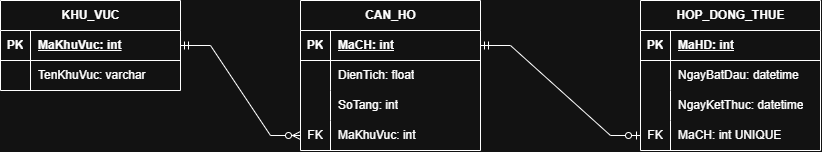

The diagram above was exported from draw.io. Its source (the exported page's mxGraphModel, read from the mxfile embedded in the PNG):
<mxGraphModel dx="2225" dy="825" grid="1" gridSize="10" guides="1" tooltips="1" connect="1" arrows="1" fold="1" page="1" pageScale="1" pageWidth="827" pageHeight="1169" math="0" shadow="0">
  <root>
    <mxCell id="0" />
    <mxCell id="1" parent="0" />
    <mxCell id="mbf3u6W21o6UcH8LgXDJ-2" parent="1" style="shape=table;startSize=30;container=1;collapsible=1;childLayout=tableLayout;fixedRows=1;rowLines=0;fontStyle=1;align=center;resizeLast=1;html=1;" value="CAN_HO                                 " vertex="1">
      <mxGeometry height="150" width="180" x="280" y="320" as="geometry" />
    </mxCell>
    <mxCell id="mbf3u6W21o6UcH8LgXDJ-3" parent="mbf3u6W21o6UcH8LgXDJ-2" style="shape=tableRow;horizontal=0;startSize=0;swimlaneHead=0;swimlaneBody=0;fillColor=none;collapsible=0;dropTarget=0;points=[[0,0.5],[1,0.5]];portConstraint=eastwest;top=0;left=0;right=0;bottom=1;" value="" vertex="1">
      <mxGeometry height="30" width="180" y="30" as="geometry" />
    </mxCell>
    <mxCell id="mbf3u6W21o6UcH8LgXDJ-4" parent="mbf3u6W21o6UcH8LgXDJ-3" style="shape=partialRectangle;connectable=0;fillColor=none;top=0;left=0;bottom=0;right=0;fontStyle=1;overflow=hidden;whiteSpace=wrap;html=1;" value="PK" vertex="1">
      <mxGeometry height="30" width="30" as="geometry">
        <mxRectangle height="30" width="30" as="alternateBounds" />
      </mxGeometry>
    </mxCell>
    <mxCell id="mbf3u6W21o6UcH8LgXDJ-5" parent="mbf3u6W21o6UcH8LgXDJ-3" style="shape=partialRectangle;connectable=0;fillColor=none;top=0;left=0;bottom=0;right=0;align=left;spacingLeft=6;fontStyle=5;overflow=hidden;whiteSpace=wrap;html=1;" value="MaCH: int" vertex="1">
      <mxGeometry height="30" width="150" x="30" as="geometry">
        <mxRectangle height="30" width="150" as="alternateBounds" />
      </mxGeometry>
    </mxCell>
    <mxCell id="mbf3u6W21o6UcH8LgXDJ-6" parent="mbf3u6W21o6UcH8LgXDJ-2" style="shape=tableRow;horizontal=0;startSize=0;swimlaneHead=0;swimlaneBody=0;fillColor=none;collapsible=0;dropTarget=0;points=[[0,0.5],[1,0.5]];portConstraint=eastwest;top=0;left=0;right=0;bottom=0;" value="" vertex="1">
      <mxGeometry height="30" width="180" y="60" as="geometry" />
    </mxCell>
    <mxCell id="mbf3u6W21o6UcH8LgXDJ-7" parent="mbf3u6W21o6UcH8LgXDJ-6" style="shape=partialRectangle;connectable=0;fillColor=none;top=0;left=0;bottom=0;right=0;editable=1;overflow=hidden;whiteSpace=wrap;html=1;" value="" vertex="1">
      <mxGeometry height="30" width="30" as="geometry">
        <mxRectangle height="30" width="30" as="alternateBounds" />
      </mxGeometry>
    </mxCell>
    <mxCell id="mbf3u6W21o6UcH8LgXDJ-8" parent="mbf3u6W21o6UcH8LgXDJ-6" style="shape=partialRectangle;connectable=0;fillColor=none;top=0;left=0;bottom=0;right=0;align=left;spacingLeft=6;overflow=hidden;whiteSpace=wrap;html=1;" value="DienTich: float" vertex="1">
      <mxGeometry height="30" width="150" x="30" as="geometry">
        <mxRectangle height="30" width="150" as="alternateBounds" />
      </mxGeometry>
    </mxCell>
    <mxCell id="mbf3u6W21o6UcH8LgXDJ-9" parent="mbf3u6W21o6UcH8LgXDJ-2" style="shape=tableRow;horizontal=0;startSize=0;swimlaneHead=0;swimlaneBody=0;fillColor=none;collapsible=0;dropTarget=0;points=[[0,0.5],[1,0.5]];portConstraint=eastwest;top=0;left=0;right=0;bottom=0;" value="" vertex="1">
      <mxGeometry height="30" width="180" y="90" as="geometry" />
    </mxCell>
    <mxCell id="mbf3u6W21o6UcH8LgXDJ-10" parent="mbf3u6W21o6UcH8LgXDJ-9" style="shape=partialRectangle;connectable=0;fillColor=none;top=0;left=0;bottom=0;right=0;editable=1;overflow=hidden;whiteSpace=wrap;html=1;" value="" vertex="1">
      <mxGeometry height="30" width="30" as="geometry">
        <mxRectangle height="30" width="30" as="alternateBounds" />
      </mxGeometry>
    </mxCell>
    <mxCell id="mbf3u6W21o6UcH8LgXDJ-11" parent="mbf3u6W21o6UcH8LgXDJ-9" style="shape=partialRectangle;connectable=0;fillColor=none;top=0;left=0;bottom=0;right=0;align=left;spacingLeft=6;overflow=hidden;whiteSpace=wrap;html=1;" value="SoTang: int" vertex="1">
      <mxGeometry height="30" width="150" x="30" as="geometry">
        <mxRectangle height="30" width="150" as="alternateBounds" />
      </mxGeometry>
    </mxCell>
    <mxCell id="mbf3u6W21o6UcH8LgXDJ-12" parent="mbf3u6W21o6UcH8LgXDJ-2" style="shape=tableRow;horizontal=0;startSize=0;swimlaneHead=0;swimlaneBody=0;fillColor=none;collapsible=0;dropTarget=0;points=[[0,0.5],[1,0.5]];portConstraint=eastwest;top=0;left=0;right=0;bottom=0;" value="" vertex="1">
      <mxGeometry height="30" width="180" y="120" as="geometry" />
    </mxCell>
    <mxCell id="mbf3u6W21o6UcH8LgXDJ-13" parent="mbf3u6W21o6UcH8LgXDJ-12" style="shape=partialRectangle;connectable=0;fillColor=none;top=0;left=0;bottom=0;right=0;editable=1;overflow=hidden;whiteSpace=wrap;html=1;" value="FK" vertex="1">
      <mxGeometry height="30" width="30" as="geometry">
        <mxRectangle height="30" width="30" as="alternateBounds" />
      </mxGeometry>
    </mxCell>
    <mxCell id="mbf3u6W21o6UcH8LgXDJ-14" parent="mbf3u6W21o6UcH8LgXDJ-12" style="shape=partialRectangle;connectable=0;fillColor=none;top=0;left=0;bottom=0;right=0;align=left;spacingLeft=6;overflow=hidden;whiteSpace=wrap;html=1;" value="MaKhuVuc: int" vertex="1">
      <mxGeometry height="30" width="150" x="30" as="geometry">
        <mxRectangle height="30" width="150" as="alternateBounds" />
      </mxGeometry>
    </mxCell>
    <mxCell id="mbf3u6W21o6UcH8LgXDJ-15" parent="1" style="shape=table;startSize=30;container=1;collapsible=1;childLayout=tableLayout;fixedRows=1;rowLines=0;fontStyle=1;align=center;resizeLast=1;html=1;" value="HOP_DONG_THUE" vertex="1">
      <mxGeometry height="150" width="180" x="620" y="320" as="geometry" />
    </mxCell>
    <mxCell id="mbf3u6W21o6UcH8LgXDJ-16" parent="mbf3u6W21o6UcH8LgXDJ-15" style="shape=tableRow;horizontal=0;startSize=0;swimlaneHead=0;swimlaneBody=0;fillColor=none;collapsible=0;dropTarget=0;points=[[0,0.5],[1,0.5]];portConstraint=eastwest;top=0;left=0;right=0;bottom=1;" value="" vertex="1">
      <mxGeometry height="30" width="180" y="30" as="geometry" />
    </mxCell>
    <mxCell id="mbf3u6W21o6UcH8LgXDJ-17" parent="mbf3u6W21o6UcH8LgXDJ-16" style="shape=partialRectangle;connectable=0;fillColor=none;top=0;left=0;bottom=0;right=0;fontStyle=1;overflow=hidden;whiteSpace=wrap;html=1;" value="PK" vertex="1">
      <mxGeometry height="30" width="30" as="geometry">
        <mxRectangle height="30" width="30" as="alternateBounds" />
      </mxGeometry>
    </mxCell>
    <mxCell id="mbf3u6W21o6UcH8LgXDJ-18" parent="mbf3u6W21o6UcH8LgXDJ-16" style="shape=partialRectangle;connectable=0;fillColor=none;top=0;left=0;bottom=0;right=0;align=left;spacingLeft=6;fontStyle=5;overflow=hidden;whiteSpace=wrap;html=1;" value="MaHD: int" vertex="1">
      <mxGeometry height="30" width="150" x="30" as="geometry">
        <mxRectangle height="30" width="150" as="alternateBounds" />
      </mxGeometry>
    </mxCell>
    <mxCell id="mbf3u6W21o6UcH8LgXDJ-19" parent="mbf3u6W21o6UcH8LgXDJ-15" style="shape=tableRow;horizontal=0;startSize=0;swimlaneHead=0;swimlaneBody=0;fillColor=none;collapsible=0;dropTarget=0;points=[[0,0.5],[1,0.5]];portConstraint=eastwest;top=0;left=0;right=0;bottom=0;" value="" vertex="1">
      <mxGeometry height="30" width="180" y="60" as="geometry" />
    </mxCell>
    <mxCell id="mbf3u6W21o6UcH8LgXDJ-20" parent="mbf3u6W21o6UcH8LgXDJ-19" style="shape=partialRectangle;connectable=0;fillColor=none;top=0;left=0;bottom=0;right=0;editable=1;overflow=hidden;whiteSpace=wrap;html=1;" value="" vertex="1">
      <mxGeometry height="30" width="30" as="geometry">
        <mxRectangle height="30" width="30" as="alternateBounds" />
      </mxGeometry>
    </mxCell>
    <mxCell id="mbf3u6W21o6UcH8LgXDJ-21" parent="mbf3u6W21o6UcH8LgXDJ-19" style="shape=partialRectangle;connectable=0;fillColor=none;top=0;left=0;bottom=0;right=0;align=left;spacingLeft=6;overflow=hidden;whiteSpace=wrap;html=1;" value="NgayBatDau: datetime" vertex="1">
      <mxGeometry height="30" width="150" x="30" as="geometry">
        <mxRectangle height="30" width="150" as="alternateBounds" />
      </mxGeometry>
    </mxCell>
    <mxCell id="mbf3u6W21o6UcH8LgXDJ-22" parent="mbf3u6W21o6UcH8LgXDJ-15" style="shape=tableRow;horizontal=0;startSize=0;swimlaneHead=0;swimlaneBody=0;fillColor=none;collapsible=0;dropTarget=0;points=[[0,0.5],[1,0.5]];portConstraint=eastwest;top=0;left=0;right=0;bottom=0;" value="" vertex="1">
      <mxGeometry height="30" width="180" y="90" as="geometry" />
    </mxCell>
    <mxCell id="mbf3u6W21o6UcH8LgXDJ-23" parent="mbf3u6W21o6UcH8LgXDJ-22" style="shape=partialRectangle;connectable=0;fillColor=none;top=0;left=0;bottom=0;right=0;editable=1;overflow=hidden;whiteSpace=wrap;html=1;" value="" vertex="1">
      <mxGeometry height="30" width="30" as="geometry">
        <mxRectangle height="30" width="30" as="alternateBounds" />
      </mxGeometry>
    </mxCell>
    <mxCell id="mbf3u6W21o6UcH8LgXDJ-24" parent="mbf3u6W21o6UcH8LgXDJ-22" style="shape=partialRectangle;connectable=0;fillColor=none;top=0;left=0;bottom=0;right=0;align=left;spacingLeft=6;overflow=hidden;whiteSpace=wrap;html=1;" value="NgayKetThuc: datetime" vertex="1">
      <mxGeometry height="30" width="150" x="30" as="geometry">
        <mxRectangle height="30" width="150" as="alternateBounds" />
      </mxGeometry>
    </mxCell>
    <mxCell id="mbf3u6W21o6UcH8LgXDJ-25" parent="mbf3u6W21o6UcH8LgXDJ-15" style="shape=tableRow;horizontal=0;startSize=0;swimlaneHead=0;swimlaneBody=0;fillColor=none;collapsible=0;dropTarget=0;points=[[0,0.5],[1,0.5]];portConstraint=eastwest;top=0;left=0;right=0;bottom=0;" value="" vertex="1">
      <mxGeometry height="30" width="180" y="120" as="geometry" />
    </mxCell>
    <mxCell id="mbf3u6W21o6UcH8LgXDJ-26" parent="mbf3u6W21o6UcH8LgXDJ-25" style="shape=partialRectangle;connectable=0;fillColor=none;top=0;left=0;bottom=0;right=0;editable=1;overflow=hidden;whiteSpace=wrap;html=1;" value="FK" vertex="1">
      <mxGeometry height="30" width="30" as="geometry">
        <mxRectangle height="30" width="30" as="alternateBounds" />
      </mxGeometry>
    </mxCell>
    <mxCell id="mbf3u6W21o6UcH8LgXDJ-27" parent="mbf3u6W21o6UcH8LgXDJ-25" style="shape=partialRectangle;connectable=0;fillColor=none;top=0;left=0;bottom=0;right=0;align=left;spacingLeft=6;overflow=hidden;whiteSpace=wrap;html=1;" value="MaCH: int UNIQUE" vertex="1">
      <mxGeometry height="30" width="150" x="30" as="geometry">
        <mxRectangle height="30" width="150" as="alternateBounds" />
      </mxGeometry>
    </mxCell>
    <mxCell id="mbf3u6W21o6UcH8LgXDJ-28" parent="1" style="shape=table;startSize=30;container=1;collapsible=1;childLayout=tableLayout;fixedRows=1;rowLines=0;fontStyle=1;align=center;resizeLast=1;html=1;" value="KHU_VUC                                     " vertex="1">
      <mxGeometry height="90" width="180" x="-20" y="320" as="geometry" />
    </mxCell>
    <mxCell id="mbf3u6W21o6UcH8LgXDJ-29" parent="mbf3u6W21o6UcH8LgXDJ-28" style="shape=tableRow;horizontal=0;startSize=0;swimlaneHead=0;swimlaneBody=0;fillColor=none;collapsible=0;dropTarget=0;points=[[0,0.5],[1,0.5]];portConstraint=eastwest;top=0;left=0;right=0;bottom=1;" value="" vertex="1">
      <mxGeometry height="30" width="180" y="30" as="geometry" />
    </mxCell>
    <mxCell id="mbf3u6W21o6UcH8LgXDJ-30" parent="mbf3u6W21o6UcH8LgXDJ-29" style="shape=partialRectangle;connectable=0;fillColor=none;top=0;left=0;bottom=0;right=0;fontStyle=1;overflow=hidden;whiteSpace=wrap;html=1;" value="PK" vertex="1">
      <mxGeometry height="30" width="30" as="geometry">
        <mxRectangle height="30" width="30" as="alternateBounds" />
      </mxGeometry>
    </mxCell>
    <mxCell id="mbf3u6W21o6UcH8LgXDJ-31" parent="mbf3u6W21o6UcH8LgXDJ-29" style="shape=partialRectangle;connectable=0;fillColor=none;top=0;left=0;bottom=0;right=0;align=left;spacingLeft=6;fontStyle=5;overflow=hidden;whiteSpace=wrap;html=1;" value="MaKhuVuc: int" vertex="1">
      <mxGeometry height="30" width="150" x="30" as="geometry">
        <mxRectangle height="30" width="150" as="alternateBounds" />
      </mxGeometry>
    </mxCell>
    <mxCell id="mbf3u6W21o6UcH8LgXDJ-32" parent="mbf3u6W21o6UcH8LgXDJ-28" style="shape=tableRow;horizontal=0;startSize=0;swimlaneHead=0;swimlaneBody=0;fillColor=none;collapsible=0;dropTarget=0;points=[[0,0.5],[1,0.5]];portConstraint=eastwest;top=0;left=0;right=0;bottom=0;" value="" vertex="1">
      <mxGeometry height="30" width="180" y="60" as="geometry" />
    </mxCell>
    <mxCell id="mbf3u6W21o6UcH8LgXDJ-33" parent="mbf3u6W21o6UcH8LgXDJ-32" style="shape=partialRectangle;connectable=0;fillColor=none;top=0;left=0;bottom=0;right=0;editable=1;overflow=hidden;whiteSpace=wrap;html=1;" value="" vertex="1">
      <mxGeometry height="30" width="30" as="geometry">
        <mxRectangle height="30" width="30" as="alternateBounds" />
      </mxGeometry>
    </mxCell>
    <mxCell id="mbf3u6W21o6UcH8LgXDJ-34" parent="mbf3u6W21o6UcH8LgXDJ-32" style="shape=partialRectangle;connectable=0;fillColor=none;top=0;left=0;bottom=0;right=0;align=left;spacingLeft=6;overflow=hidden;whiteSpace=wrap;html=1;" value="TenKhuVuc: varchar" vertex="1">
      <mxGeometry height="30" width="150" x="30" as="geometry">
        <mxRectangle height="30" width="150" as="alternateBounds" />
      </mxGeometry>
    </mxCell>
    <mxCell id="mbf3u6W21o6UcH8LgXDJ-41" edge="1" parent="1" source="mbf3u6W21o6UcH8LgXDJ-29" style="edgeStyle=entityRelationEdgeStyle;fontSize=12;html=1;endArrow=ERzeroToMany;startArrow=ERmandOne;rounded=0;exitX=1;exitY=0.5;exitDx=0;exitDy=0;entryX=0;entryY=0.5;entryDx=0;entryDy=0;" target="mbf3u6W21o6UcH8LgXDJ-12" value="">
      <mxGeometry height="100" relative="1" width="100" as="geometry">
        <mxPoint x="500" y="410" as="sourcePoint" />
        <mxPoint x="600" y="310" as="targetPoint" />
      </mxGeometry>
    </mxCell>
    <mxCell id="mbf3u6W21o6UcH8LgXDJ-42" edge="1" parent="1" source="mbf3u6W21o6UcH8LgXDJ-3" style="edgeStyle=entityRelationEdgeStyle;fontSize=12;html=1;endArrow=ERzeroToOne;startArrow=ERmandOne;rounded=0;exitX=1;exitY=0.5;exitDx=0;exitDy=0;entryX=0;entryY=0.5;entryDx=0;entryDy=0;" target="mbf3u6W21o6UcH8LgXDJ-25" value="">
      <mxGeometry height="100" relative="1" width="100" as="geometry">
        <mxPoint x="490" y="400" as="sourcePoint" />
        <mxPoint x="600" y="310" as="targetPoint" />
      </mxGeometry>
    </mxCell>
  </root>
</mxGraphModel>